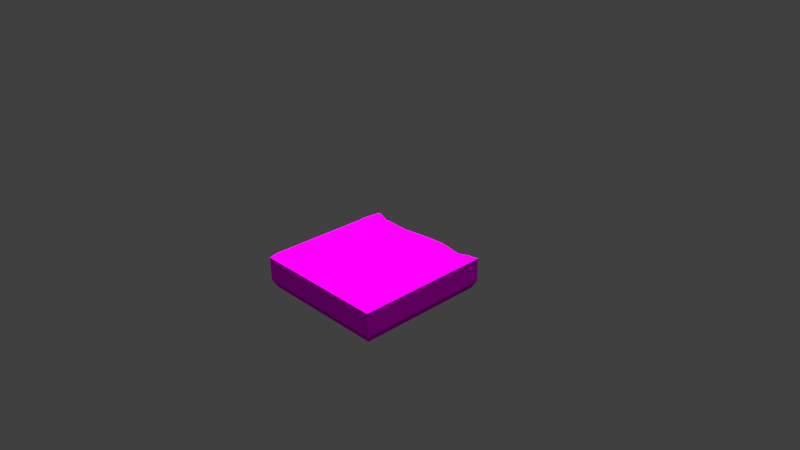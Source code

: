 # Source: Tile_Ground_Normal_crack3.blend  (saved by Blender 2.76.0; exported with 4.5.12 LTS)
import bpy
from mathutils import Matrix  # noqa: F401  (used for matrix-valued properties, if any)

bpy.ops.wm.read_factory_settings(use_empty=True)
scene = bpy.context.scene
scene.name = 'Scene'

# ---- collections
col_collection_1 = bpy.data.collections.new('Collection 1'); scene.collection.children.link(col_collection_1)

# ---- images (referenced by path relative to the original .blend; pixels are not part of the script)
import os
ASSET_DIR = os.environ.get("B2B_ASSET_DIR", "")  # directory of the original .blend (textures are referenced by path, not embedded)
HERE = os.path.dirname(os.path.abspath(__file__))  # packed textures are extracted next to this script under _unpacked/

def load_image(name, relpath, width, height, colorspace="sRGB"):
    """Load a texture the original file referenced (path relative to the .blend, or extracted next to this script)."""
    p = next((c for c in (os.path.join(HERE, relpath), os.path.join(ASSET_DIR, relpath)) if relpath and os.path.exists(c)), "")
    if p:
        img = bpy.data.images.load(p, check_existing=True)
        img.name = name
    else:  # same state as the original file: an image datablock whose file is absent (Cycles renders it pink)
        img = bpy.data.images.new(name, width, height)
        img.source = "FILE"
        img.filepath = "//" + (relpath or name)
    img.colorspace_settings.name = colorspace
    return img
img_stone_tile_2_psd_001 = load_image('Stone_tile_2.psd.001', 'Materials/Stone_tile_2.psd', 1024, 1024, 'sRGB')

# ---- materials (node trees are filled in below, after node groups)
mat_stone_tile = bpy.data.materials.new('Stone_tile')
mat_stone_tile.alpha_threshold = 0.0
mat_stone_tile.roughness = 0.5

# ---- material node trees
mat_stone_tile.use_nodes = True; mat_stone_tile.node_tree.nodes.clear()
_N = mat_stone_tile.node_tree.nodes; _L = mat_stone_tile.node_tree.links
n0 = _N.new('ShaderNodeOutputMaterial'); n0.name = 'Material Output'; n0.location = (300, 300)
n1 = _N.new('ShaderNodeBsdfDiffuse'); n1.name = 'Diffuse BSDF'; n1.location = (10, 300)
n2 = _N.new('ShaderNodeTexImage'); n2.name = 'Image Texture'; n2.location = (-180, 300)
n2.width = 140
n2.image = img_stone_tile_2_psd_001
_L.new(n1.outputs[0], n0.inputs[0])
_L.new(n2.outputs[0], n1.inputs[0])
n0.is_active_output = True

# ---- world
world_world = bpy.data.worlds.new('World'); scene.world = world_world
world_world.color = (0.05088, 0.05088, 0.05088)
world_world.use_sun_shadow = False
world_world.sun_shadow_jitter_overblur = 0.0
world_world.cycles.sampling_method = 'MANUAL'
world_world.cycles.sample_map_resolution = 256

# ---- cameras
cam_camera = bpy.data.cameras.new('Camera')
cam_camera.clip_end = 100.0
cam_camera.lens = 35.0
cam_camera.sensor_width = 32.0
cam_camera.sensor_height = 18.0
cam_camera.ortho_scale = 7.314
cam_camera.dof.focus_distance = 0.0

# ---- lights
light_hemi = bpy.data.lights.new('Hemi', 'SUN')
light_hemi.transmission_factor = 0.0
light_hemi.angle = 0.1993
light_hemi.energy = 1.0
light_hemi.shadow_buffer_clip_start = 0.5
light_hemi.shadow_soft_size = 0.1
light_hemi.shadow_cascade_max_distance = 1000.0
light_hemi.cycles.use_multiple_importance_sampling = False
light_sun = bpy.data.lights.new('Sun', 'SUN')
light_sun.transmission_factor = 0.0
light_sun.angle = 0.1993
light_sun.energy = 1.0
light_sun.shadow_buffer_clip_start = 0.5
light_sun.shadow_soft_size = 0.1
light_sun.shadow_cascade_max_distance = 1000.0
light_sun.cycles.use_multiple_importance_sampling = False
light_lamp = bpy.data.lights.new('Lamp', 'POINT')
light_lamp.transmission_factor = 0.0
light_lamp.cutoff_distance = 30.0
light_lamp.energy = 100.0
light_lamp.shadow_buffer_clip_start = 1.001
light_lamp.shadow_soft_size = 0.1
light_lamp.shadow_maximum_resolution = 0.006
light_lamp.use_absolute_resolution = True
light_lamp.cycles.use_multiple_importance_sampling = False
light_hemi_001 = bpy.data.lights.new('Hemi.001', 'SUN')
light_hemi_001.transmission_factor = 0.0
light_hemi_001.angle = 0.1993
light_hemi_001.energy = 1.0
light_hemi_001.shadow_buffer_clip_start = 0.5
light_hemi_001.shadow_soft_size = 0.1
light_hemi_001.shadow_cascade_max_distance = 1000.0
light_hemi_001.cycles.use_multiple_importance_sampling = False
light_hemi_002 = bpy.data.lights.new('Hemi.002', 'SUN')
light_hemi_002.transmission_factor = 0.0
light_hemi_002.angle = 0.1993
light_hemi_002.energy = 1.0
light_hemi_002.shadow_buffer_clip_start = 0.5
light_hemi_002.shadow_soft_size = 0.1
light_hemi_002.shadow_cascade_max_distance = 1000.0
light_hemi_002.cycles.use_multiple_importance_sampling = False
light_hemi_003 = bpy.data.lights.new('Hemi.003', 'SUN')
light_hemi_003.transmission_factor = 0.0
light_hemi_003.angle = 0.1993
light_hemi_003.energy = 1.0
light_hemi_003.shadow_buffer_clip_start = 0.5
light_hemi_003.shadow_soft_size = 0.1
light_hemi_003.shadow_cascade_max_distance = 1000.0
light_hemi_003.cycles.use_multiple_importance_sampling = False

# ---- meshes
me_cube = bpy.data.meshes.new('Cube')
me_cube.from_pydata([(0.946, -0.06071, -0.9496), (0.946, -0.3879, -0.9496), (-0.9545, -0.3879, -0.9496), (-0.9545, -0.06071, -0.9496), (-0.9014, -0.06071, -0.9496), (-0.7968, -0.1198, -0.9496), (-0.7436, -0.1141, -0.9496), (-0.397, -0.1271, -0.9496), (-0.03881, -0.09227, -0.9496), (0.306, -0.07411, -0.9496), (0.596, -0.1227, -0.9496), (0.7898, -0.07453, -0.9496), (0.9181, -0.07469, -0.9496), (0.8675, -0.03727, -0.8947), (0.8899, -0.001703, -0.746), (0.946, -0.06071, 0.9509), (0.946, -0.3879, 0.9509), (0.8899, -0.4979, -0.8935), (-0.8985, -0.4979, -0.8935), (-0.9545, -0.3879, 0.9509), (-0.9545, -0.06071, 0.9509), (-0.8985, -0.001703, -0.6016), (-0.8472, -0.001703, -0.789), (0.8899, -0.001703, 0.8948), (0.6834, -0.001703, -0.7462), (0.604, -0.001703, -0.7605), (0.4106, -0.001703, -0.7014), (0.2632, -0.001703, -0.7004), (0.1, -0.003751, -0.6574), (-0.03947, -0.0009337, -0.7087), (-0.1865, -0.001703, -0.7561), (-0.3688, -0.001703, -0.7212), (-0.5151, -0.001703, -0.7699), (-0.6944, -0.001703, -0.717), (-0.8985, -0.001703, 0.8948), (0.8899, -0.4979, 0.8948), (-0.8985, -0.4979, 0.8948), (-0.03944, -0.07965, -0.8609), (0.2655, -0.05945, -0.8318), (0.5736, -0.1165, -0.914), (-0.3876, -0.1223, -0.9222), (-0.7087, -0.1058, -0.8984), (0.907, -0.3879, -0.9496), (0.8148, -0.3879, -0.9496), (0.5859, -0.3879, -0.9496), (0.2736, -0.3879, -0.9496), (-0.07149, -0.3879, -0.9496), (-0.4075, -0.3879, -0.9496), (-0.7524, -0.3879, -0.9496), (-0.8297, -0.3879, -0.9496), (-0.8981, -0.3879, -0.9496), (0.946, -0.06071, -0.5568), (-0.9545, -0.06071, -0.5382), (-0.9545, -0.3879, -0.5382), (0.8899, -0.004714, -0.5545), (0.946, -0.3879, -0.5568), (0.8899, -0.4979, -0.5565), (-0.8985, -0.4979, -0.5405), (-0.8985, -0.01105, -0.5427), (0.6833, -0.007545, 0.2503), (0.6833, 0.004657, 0.6951), (0.2244, -0.0001045, 0.6951), (0.408, -0.007545, 0.3511), (0.5322, -0.01478, -0.3361), (-0.2945, -0.003274, -0.3306), (0.4367, -0.005974, -0.1121), (0.2246, -0.005974, 0.03766), (-0.5832, -0.004581, 0.575), (-0.5832, 0.006834, -0.05535), (-0.09087, -0.005905, 0.4875), (-0.09087, -0.01927, 0.294)], [], [(0, 1, 42, 12), (55, 51, 15, 16), (17, 18, 2, 50, 49, 48, 47, 46, 45, 44, 43, 42, 1), (53, 52, 3, 2), (4, 3, 21, 22), (54, 23, 15, 51), (12, 11, 13), (55, 16, 35, 56), (16, 15, 20, 19), (56, 35, 36, 57), (53, 2, 18, 57), (58, 21, 3, 52), (16, 19, 36, 35), (9, 8, 37, 38), (10, 9, 38, 39), (28, 27, 38, 37), (8, 7, 40, 37), (26, 25, 39, 38), (29, 28, 37), (27, 26, 38), (30, 29, 37, 40), (7, 6, 41, 40), (25, 24, 39), (31, 30, 40), (32, 31, 40, 41), (6, 5, 41), (11, 10, 39, 13), (33, 32, 41), (0, 12, 13, 14), (22, 33, 41), (5, 4, 22, 41), (11, 43, 44, 10), (12, 42, 43, 11), (9, 45, 46, 8), (10, 44, 45, 9), (7, 47, 48, 6), (8, 46, 47, 7), (5, 49, 50, 4), (6, 48, 49, 5), (4, 50, 2, 3), (24, 14, 13, 39), (34, 58, 52, 20), (19, 53, 57, 36), (17, 56, 57, 18), (1, 55, 56, 17), (14, 54, 51, 0), (19, 20, 52, 53), (1, 0, 51, 55), (15, 23, 34, 20), (26, 27, 54), (30, 31, 58), (14, 24, 54), (31, 32, 58), (25, 26, 54), (33, 22, 58), (24, 25, 54), (32, 33, 58), (27, 28, 54), (29, 30, 58), (22, 21, 58), (23, 54, 59, 60), (28, 29, 58, 54), (59, 62, 61, 60), (62, 59, 65, 66), (61, 62, 70, 69), (34, 23, 60, 61), (63, 64, 66, 65), (54, 58, 64, 63), (58, 62, 66, 64), (59, 54, 63, 65), (68, 67, 69, 70), (62, 58, 68, 70), (58, 34, 67, 68), (34, 61, 69, 67)])
_uv = me_cube.uv_layers.new(name='UVMap')
_uv.uv.foreach_set('vector', [0.8767, 0.1064, 0.8659, 0.1178, 0.8643, 0.1167, 0.8753, 0.1055, 0.6649, 0.3038, 0.7333, 0.3012, 0.7374, 0.7831, 0.6601, 0.7792, 0.755, 0.7851, 0.7664, 0.201, 0.7801, 0.1877, 0.784, 0.1958, 0.7881, 0.2069, 0.7922, 0.2222, 0.7996, 0.3241, 0.8008, 0.4554, 0.7979, 0.5944, 0.7941, 0.7059, 0.7904, 0.7778, 0.7794, 0.7983, 0.7751, 0.8056, 0.7087, 0.1335, 0.6726, 0.109, 0.7161, 0.103, 0.7234, 0.1122, 0.1686, 0.3611, 0.1609, 0.3687, -0.001683, 0.2967, 0.1381, 0.3255, 0.9925, 0.3156, 0.9916, 0.8819, 0.9474, 0.9445, 0.9499, 0.2802, 0.8877, 0.1521, 0.882, 0.1439, 0.8913, 0.1461, 0.8368, 0.7439, 0.1925, 0.7169, 0.2355, 0.6684, 0.8106, 0.6809, 0.071, 0.9976, -0.001786, 0.9987, 0.002228, 0.01647, 0.07378, -0.001835, 0.8718, 0.1995, 0.821, 0.313, 0.6894, 0.2815, 0.6933, 0.1625, 0.663, 0.2167, 0.7336, 0.2803, 0.7203, 0.2897, 0.6512, 0.2528, 0.6322, 0.09932, 0.6509, 0.1059, 0.6953, 0.1228, 0.6417, 0.1228, 0.479, 0.7628, 0.4953, 0.1774, 0.5351, 0.2097, 0.5215, 0.7304, 1.001, 0.3466, 0.9993, 0.5242, 0.9234, 0.5229, 0.9442, 0.3398, 0.8662, 0.1291, 0.8368, 0.1062, 0.8403, 0.08546, 0.8672, 0.124, 0.8083, 0.4953, 0.8778, 0.3212, 0.9442, 0.3398, 0.9234, 0.5229, 0.9993, 0.5242, 0.9989, 0.6596, 0.9892, 0.6593, 0.9234, 0.5229, 0.8772, 0.08405, 0.8905, 0.1121, 0.8672, 0.124, 0.8403, 0.08546, 0.8469, 0.5506, 0.8083, 0.4953, 0.9234, 0.5229, 0.8584, 0.06183, 0.8772, 0.08405, 0.8403, 0.08546, 0.8724, 0.6113, 0.8469, 0.5506, 0.9234, 0.5229, 0.9892, 0.6593, 0.2803, 0.3126, 0.2048, 0.3335, 0.2064, 0.3222, 0.2812, 0.3046, 0.8905, 0.1121, 0.8984, 0.1217, 0.8672, 0.124, 0.247, 0.2103, 0.3399, 0.167, 0.2857, 0.2997, 0.2123, 0.2557, 0.2492, 0.2119, 0.2822, 0.2958, 0.1914, 0.3257, 0.1715, 0.3758, 0.1617, 0.3821, 0.1725, 0.36, 0.882, 0.1439, 0.8662, 0.1291, 0.8672, 0.124, 0.8913, 0.1461, 0.1537, 0.2821, 0.2114, 0.2567, 0.1906, 0.3265, 0.8892, 0.1534, 0.8877, 0.1521, 0.8913, 0.1461, 0.9098, 0.1468, 0.1711, 0.3566, 0.1904, 0.3299, 0.2085, 0.3688, 0.2779, 0.3556, 0.2482, 0.3724, 0.1964, 0.3348, 0.2861, 0.3187, 0.8699, 0.09946, 0.8596, 0.114, 0.8431, 0.1127, 0.8554, 0.08923, 0.8753, 0.1055, 0.8643, 0.1167, 0.8596, 0.114, 0.8699, 0.09946, 0.5725, 0.3481, 0.7466, 0.4035, 0.7388, 0.5552, 0.5502, 0.547, 0.8554, 0.08923, 0.8431, 0.1127, 0.8173, 0.111, 0.8291, 0.07388, 0.7495, 0.08368, 0.755, 0.1086, 0.7314, 0.1096, 0.725, 0.09679, 0.5502, 0.547, 0.7388, 0.5552, 0.7356, 0.6985, 0.6185, 0.7245, 0.7228, 0.09873, 0.7278, 0.1105, 0.7252, 0.1114, 0.7176, 0.101, 0.725, 0.09679, 0.7314, 0.1096, 0.7278, 0.1105, 0.7228, 0.09873, 0.7176, 0.101, 0.7252, 0.1114, 0.7234, 0.1122, 0.7161, 0.103, 0.8984, 0.1217, 0.9098, 0.1468, 0.8913, 0.1461, 0.8672, 0.124, 0.9041, 0.08189, 0.3203, 0.0735, 0.3151, 0.01708, 0.9009, 0.01704, 0.2053, 0.2134, 0.6, 0.2167, 0.5881, 0.2528, 0.2309, 0.2445, 0.8676, 0.1701, 0.8718, 0.1995, 0.6933, 0.1625, 0.7057, 0.1396, 0.8106, 0.7064, 0.6854, 0.7528, 0.6852, 0.6985, 0.7931, 0.6818, 0.9098, 0.1468, 0.9788, 0.1496, 0.9503, 0.174, 0.8892, 0.1534, 0.7502, 0.7375, 0.6655, 0.7372, 0.6686, 0.4326, 0.7566, 0.4348, 0.8659, 0.1178, 0.8767, 0.1064, 0.9286, 0.1163, 0.8796, 0.1441, 0.002557, -0.0009654, 0.02529, 0.03341, 0.02255, 0.967, 0.00177, 1.004, 0.8772, 0.08405, 0.8584, 0.06183, 0.9788, 0.1496, 0.3335, 0.1669, 0.2471, 0.2103, 0.00122, 0.2777, 0.9098, 0.1468, 0.8984, 0.1217, 0.9788, 0.1496, 0.2477, 0.2114, 0.2113, 0.2546, -0.02294, 0.2881, 0.8905, 0.1121, 0.8772, 0.08405, 0.9788, 0.1496, 0.1547, 0.2833, 0.1396, 0.3225, -0.01438, 0.2914, 0.8984, 0.1217, 0.8905, 0.1121, 0.9788, 0.1496, 0.2084, 0.2575, 0.1554, 0.2807, -0.008685, 0.2886, 0.878, 0.3213, 0.8057, 0.4971, 0.7385, 0.01368, 0.8467, 0.551, 0.8711, 0.6102, 0.7336, 0.9783, 0.2318, 0.3766, 0.1938, 0.3716, 0.175, 0.3651, 0.9916, 0.8819, 0.9925, 0.3156, 0.9925, 0.3156, 0.9916, 0.8819, 0.8062, 0.4958, 0.8471, 0.5496, 0.7312, 0.9798, 0.7382, 0.0171, 0.7377, 0.01601, 0.7255, 0.98, 0.01961, 0.9795, 0.02423, 0.02169, 0.7255, 0.98, 0.7377, 0.01601, 0.7377, 0.01601, 0.7255, 0.98, 0.01961, 0.9795, 0.7255, 0.98, 0.7255, 0.98, 0.01961, 0.9795, 0.02255, 0.967, 0.02529, 0.03341, 0.02529, 0.03341, 0.02255, 0.967, 0.7382, 0.0171, 0.7312, 0.9798, 0.7312, 0.9798, 0.7382, 0.0171, 0.7382, 0.0171, 0.7312, 0.9798, 0.7312, 0.9798, 0.7382, 0.0171, 0.3203, 0.0735, 0.3203, 0.0735, 0.3203, 0.0735, 0.3203, 0.0735, 0.9925, 0.3156, 0.9925, 0.3156, 0.9925, 0.3156, 0.9925, 0.3156, 0.3203, 0.0735, 0.9041, 0.08189, 0.9041, 0.08189, 0.3203, 0.0735, 0.3203, 0.0735, 0.3203, 0.0735, 0.3203, 0.0735, 0.3203, 0.0735, 0.3203, 0.0735, 0.9041, 0.08189, 0.9041, 0.08189, 0.3203, 0.0735, 0.02255, 0.967, 0.02255, 0.967, 0.02255, 0.967, 0.02255, 0.967])
me_cube.materials.append(mat_stone_tile)
me_cube.use_remesh_preserve_volume = False
me_cube.use_remesh_preserve_attributes = False
me_cube.use_mirror_vertex_groups = False
me_cube.update()

# ---- objects
ob_hemi = bpy.data.objects.new('Hemi', light_hemi)
ob_sun = bpy.data.objects.new('Sun', light_sun)
ob_cube = bpy.data.objects.new('Cube', me_cube)
ob_lamp = bpy.data.objects.new('Lamp', light_lamp)
ob_camera = bpy.data.objects.new('Camera', cam_camera)
ob_hemi_001 = bpy.data.objects.new('Hemi.001', light_hemi_001)
ob_hemi_002 = bpy.data.objects.new('Hemi.002', light_hemi_002)
ob_hemi_003 = bpy.data.objects.new('Hemi.003', light_hemi_003)

# ---- transforms, parenting, visibility, modifiers, constraints
ob_hemi.location = (0.3845, 2.025, -0.688)
ob_hemi.lineart.crease_threshold = 0.0
ob_sun.location = (0.3845, -0.2545, 0.3626)
ob_sun.lineart.crease_threshold = 0.0
ob_cube.location = (0.0, 0.0, 0.0)
ob_cube.rotation_euler = (1.571, 0.0, 0.0)
ob_cube.lock_rotations_4d = False
ob_cube.empty_display_type = 'ARROWS'
ob_cube.lineart.crease_threshold = 0.0
ob_lamp.location = (4.076, 1.005, 5.904)
ob_lamp.rotation_euler = (0.6503, 0.05522, 1.866)
ob_lamp.lock_rotations_4d = False
ob_lamp.empty_display_type = 'ARROWS'
ob_lamp.color = (0.0, 0.0, 0.0, 0.0)
ob_lamp.lineart.crease_threshold = 0.0
ob_camera.location = (7.481, -6.508, 5.344)
ob_camera.rotation_euler = (1.109, 0.01082, 0.8149)
ob_camera.lock_rotations_4d = False
ob_camera.empty_display_type = 'ARROWS'
ob_camera.color = (0.0, 0.0, 0.0, 0.0)
ob_camera.display_type = 'WIRE'
ob_camera.lineart.crease_threshold = 0.0
ob_hemi_001.location = (-1.859, -0.1864, -0.688)
ob_hemi_001.lineart.crease_threshold = 0.0
ob_hemi_002.location = (0.3845, -1.73, -0.688)
ob_hemi_002.lineart.crease_threshold = 0.0
ob_hemi_003.location = (1.97, -0.1864, -0.688)
ob_hemi_003.lineart.crease_threshold = 0.0

# ---- collection membership
col_collection_1.objects.link(ob_hemi)
col_collection_1.objects.link(ob_sun)
col_collection_1.objects.link(ob_cube)
col_collection_1.objects.link(ob_lamp)
col_collection_1.objects.link(ob_camera)
col_collection_1.objects.link(ob_hemi_001)
col_collection_1.objects.link(ob_hemi_002)
col_collection_1.objects.link(ob_hemi_003)

# ---- scene / render settings (as saved in the file)
scene.camera = ob_camera
scene.frame_start = 1; scene.frame_end = 250; scene.frame_set(2)
scene.render.engine = 'CYCLES'
scene.render.resolution_percentage = 50
scene.render.dither_intensity = 0.0
scene.cycles.use_denoising = False
scene.cycles.samples = 10
scene.cycles.sampling_pattern = 'TABULATED_SOBOL'
scene.cycles.light_sampling_threshold = 0.0
scene.cycles.use_adaptive_sampling = False
scene.cycles.use_light_tree = False
scene.cycles.blur_glossy = 0.0
scene.cycles.pixel_filter_type = 'GAUSSIAN'
scene.cycles.sample_clamp_indirect = 0.0
scene.view_settings.view_transform = 'Standard'
bpy.context.view_layer.update()
